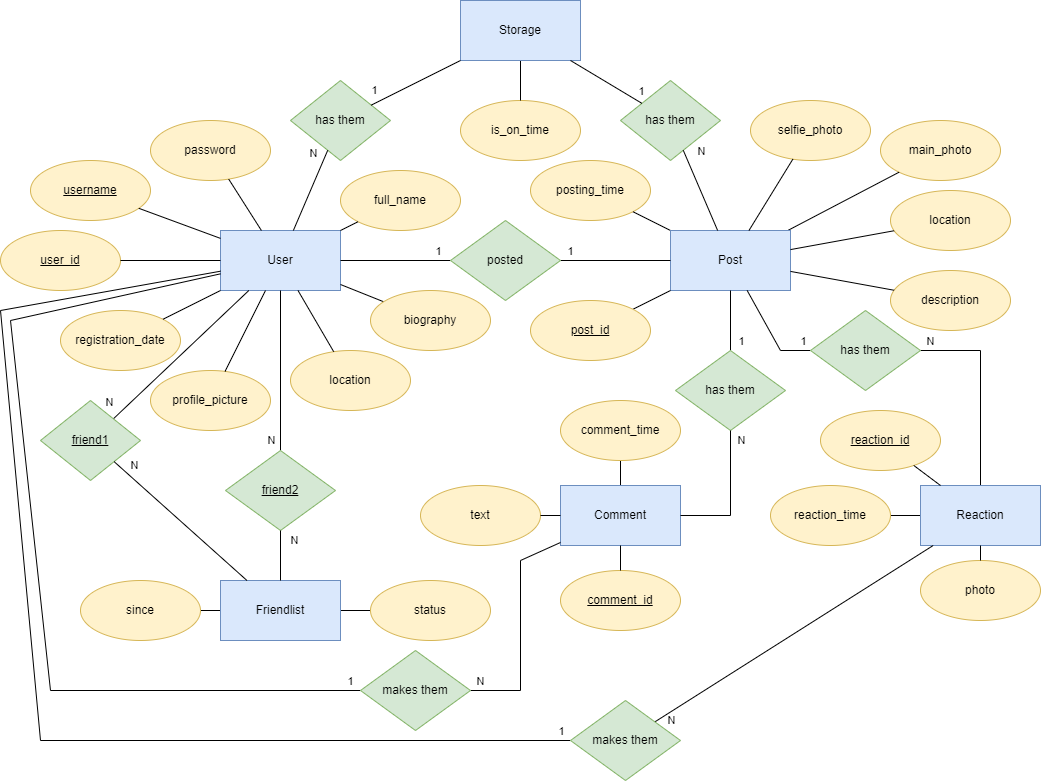

The diagram above was exported from draw.io. Its source (the exported page's mxGraphModel, read from the mxfile embedded in the PNG):
<mxGraphModel dx="2605" dy="2037" grid="1" gridSize="10" guides="1" tooltips="1" connect="1" arrows="1" fold="1" page="1" pageScale="1" pageWidth="827" pageHeight="1169" math="0" shadow="0">
  <root>
    <mxCell id="0" />
    <mxCell id="1" parent="0" />
    <mxCell id="2" value="User" style="rounded=0;whiteSpace=wrap;html=1;fillColor=#dae8fc;strokeColor=#6c8ebf;" vertex="1" parent="1">
      <mxGeometry x="190" y="150" width="120" height="60" as="geometry" />
    </mxCell>
    <mxCell id="3" value="&lt;u&gt;username&lt;/u&gt;" style="ellipse;whiteSpace=wrap;html=1;fillColor=#fff2cc;strokeColor=#d6b656;" vertex="1" parent="1">
      <mxGeometry y="80" width="120" height="60" as="geometry" />
    </mxCell>
    <mxCell id="4" value="password" style="ellipse;whiteSpace=wrap;html=1;fillColor=#fff2cc;strokeColor=#d6b656;" vertex="1" parent="1">
      <mxGeometry x="120" y="40" width="120" height="60" as="geometry" />
    </mxCell>
    <mxCell id="5" value="posting_time" style="ellipse;whiteSpace=wrap;html=1;fillColor=#fff2cc;strokeColor=#d6b656;" vertex="1" parent="1">
      <mxGeometry x="500" y="80" width="120" height="60" as="geometry" />
    </mxCell>
    <mxCell id="6" value="registration_date" style="ellipse;whiteSpace=wrap;html=1;fillColor=#fff2cc;strokeColor=#d6b656;" vertex="1" parent="1">
      <mxGeometry x="30" y="230" width="120" height="60" as="geometry" />
    </mxCell>
    <mxCell id="7" value="main_photo" style="ellipse;whiteSpace=wrap;html=1;fillColor=#fff2cc;strokeColor=#d6b656;" vertex="1" parent="1">
      <mxGeometry x="850" y="40" width="120" height="60" as="geometry" />
    </mxCell>
    <mxCell id="8" value="&lt;u&gt;user_id&lt;/u&gt;" style="ellipse;whiteSpace=wrap;html=1;fillColor=#fff2cc;strokeColor=#d6b656;" vertex="1" parent="1">
      <mxGeometry x="-30" y="150" width="120" height="60" as="geometry" />
    </mxCell>
    <mxCell id="9" value="selfie_photo" style="ellipse;whiteSpace=wrap;html=1;fillColor=#fff2cc;strokeColor=#d6b656;" vertex="1" parent="1">
      <mxGeometry x="720" y="20" width="120" height="60" as="geometry" />
    </mxCell>
    <mxCell id="10" value="" style="endArrow=none;html=1;rounded=0;" edge="1" source="2" target="3" parent="1">
      <mxGeometry width="50" height="50" relative="1" as="geometry">
        <mxPoint x="300" y="290" as="sourcePoint" />
        <mxPoint x="350" y="240" as="targetPoint" />
      </mxGeometry>
    </mxCell>
    <mxCell id="11" value="" style="endArrow=none;html=1;rounded=0;" edge="1" source="2" target="6" parent="1">
      <mxGeometry width="50" height="50" relative="1" as="geometry">
        <mxPoint x="380" y="350" as="sourcePoint" />
        <mxPoint x="430" y="300" as="targetPoint" />
      </mxGeometry>
    </mxCell>
    <mxCell id="12" value="" style="endArrow=none;html=1;rounded=0;" edge="1" source="16" target="5" parent="1">
      <mxGeometry width="50" height="50" relative="1" as="geometry">
        <mxPoint x="450" y="400" as="sourcePoint" />
        <mxPoint x="500" y="350" as="targetPoint" />
      </mxGeometry>
    </mxCell>
    <mxCell id="13" value="" style="endArrow=none;html=1;rounded=0;" edge="1" source="16" target="7" parent="1">
      <mxGeometry width="50" height="50" relative="1" as="geometry">
        <mxPoint x="460" y="410" as="sourcePoint" />
        <mxPoint x="510" y="360" as="targetPoint" />
      </mxGeometry>
    </mxCell>
    <mxCell id="14" value="" style="endArrow=none;html=1;rounded=0;" edge="1" source="8" target="2" parent="1">
      <mxGeometry width="50" height="50" relative="1" as="geometry">
        <mxPoint x="380" y="420" as="sourcePoint" />
        <mxPoint x="430" y="370" as="targetPoint" />
      </mxGeometry>
    </mxCell>
    <mxCell id="15" value="" style="endArrow=none;html=1;rounded=0;" edge="1" source="2" target="4" parent="1">
      <mxGeometry width="50" height="50" relative="1" as="geometry">
        <mxPoint x="330" y="250" as="sourcePoint" />
        <mxPoint x="380" y="200" as="targetPoint" />
      </mxGeometry>
    </mxCell>
    <mxCell id="16" value="Post" style="rounded=0;whiteSpace=wrap;html=1;fillColor=#dae8fc;strokeColor=#6c8ebf;" vertex="1" parent="1">
      <mxGeometry x="640" y="150" width="120" height="60" as="geometry" />
    </mxCell>
    <mxCell id="17" value="" style="endArrow=none;html=1;rounded=0;" edge="1" source="16" target="9" parent="1">
      <mxGeometry width="50" height="50" relative="1" as="geometry">
        <mxPoint x="630" y="340" as="sourcePoint" />
        <mxPoint x="680" y="290" as="targetPoint" />
      </mxGeometry>
    </mxCell>
    <mxCell id="18" value="" style="endArrow=none;html=1;rounded=0;" edge="1" source="25" target="16" parent="1">
      <mxGeometry width="50" height="50" relative="1" as="geometry">
        <mxPoint x="390" y="430" as="sourcePoint" />
        <mxPoint x="440" y="380" as="targetPoint" />
      </mxGeometry>
    </mxCell>
    <mxCell id="19" value="1" style="edgeLabel;html=1;align=center;verticalAlign=middle;resizable=0;points=[];" vertex="1" connectable="0" parent="18">
      <mxGeometry x="-0.7636" relative="1" as="geometry">
        <mxPoint x="-3" y="-10" as="offset" />
      </mxGeometry>
    </mxCell>
    <mxCell id="20" value="" style="endArrow=none;html=1;rounded=0;" edge="1" source="2" target="25" parent="1">
      <mxGeometry width="50" height="50" relative="1" as="geometry">
        <mxPoint x="400" y="440" as="sourcePoint" />
        <mxPoint x="450" y="390" as="targetPoint" />
      </mxGeometry>
    </mxCell>
    <mxCell id="21" value="1" style="edgeLabel;html=1;align=center;verticalAlign=middle;resizable=0;points=[];" vertex="1" connectable="0" parent="20">
      <mxGeometry x="0.7818" y="-1" relative="1" as="geometry">
        <mxPoint y="-11" as="offset" />
      </mxGeometry>
    </mxCell>
    <mxCell id="22" value="" style="endArrow=none;html=1;rounded=0;" edge="1" source="31" target="16" parent="1">
      <mxGeometry width="50" height="50" relative="1" as="geometry">
        <mxPoint x="250" y="440" as="sourcePoint" />
        <mxPoint x="300" y="390" as="targetPoint" />
      </mxGeometry>
    </mxCell>
    <mxCell id="23" value="1" style="edgeLabel;html=1;align=center;verticalAlign=middle;resizable=0;points=[];" vertex="1" connectable="0" parent="22">
      <mxGeometry x="-0.5" y="-2" relative="1" as="geometry">
        <mxPoint x="8" y="5" as="offset" />
      </mxGeometry>
    </mxCell>
    <mxCell id="24" value="" style="endArrow=none;html=1;rounded=0;" edge="1" source="30" target="29" parent="1">
      <mxGeometry width="50" height="50" relative="1" as="geometry">
        <mxPoint x="270" y="445" as="sourcePoint" />
        <mxPoint x="320" y="395" as="targetPoint" />
      </mxGeometry>
    </mxCell>
    <mxCell id="25" value="posted" style="rhombus;whiteSpace=wrap;html=1;fillColor=#d5e8d4;strokeColor=#82b366;" vertex="1" parent="1">
      <mxGeometry x="420" y="140" width="110" height="80" as="geometry" />
    </mxCell>
    <mxCell id="26" value="profile_picture" style="ellipse;whiteSpace=wrap;html=1;fillColor=#fff2cc;strokeColor=#d6b656;" vertex="1" parent="1">
      <mxGeometry x="120" y="290" width="120" height="60" as="geometry" />
    </mxCell>
    <mxCell id="27" value="&lt;u&gt;comment_id&lt;/u&gt;" style="ellipse;whiteSpace=wrap;html=1;fillColor=#fff2cc;strokeColor=#d6b656;" vertex="1" parent="1">
      <mxGeometry x="530" y="490" width="120" height="60" as="geometry" />
    </mxCell>
    <mxCell id="28" value="text" style="ellipse;whiteSpace=wrap;html=1;fillColor=#fff2cc;strokeColor=#d6b656;" vertex="1" parent="1">
      <mxGeometry x="390" y="405" width="120" height="60" as="geometry" />
    </mxCell>
    <mxCell id="29" value="comment_time" style="ellipse;whiteSpace=wrap;html=1;fillColor=#fff2cc;strokeColor=#d6b656;" vertex="1" parent="1">
      <mxGeometry x="530" y="320" width="120" height="60" as="geometry" />
    </mxCell>
    <mxCell id="30" value="Comment" style="rounded=0;whiteSpace=wrap;html=1;fillColor=#dae8fc;strokeColor=#6c8ebf;" vertex="1" parent="1">
      <mxGeometry x="530" y="405" width="120" height="60" as="geometry" />
    </mxCell>
    <mxCell id="31" value="has them" style="rhombus;whiteSpace=wrap;html=1;fillColor=#d5e8d4;strokeColor=#82b366;" vertex="1" parent="1">
      <mxGeometry x="645" y="270" width="110" height="80" as="geometry" />
    </mxCell>
    <mxCell id="32" value="" style="endArrow=none;html=1;rounded=0;" edge="1" source="41" target="16" parent="1">
      <mxGeometry width="50" height="50" relative="1" as="geometry">
        <mxPoint x="250" y="610" as="sourcePoint" />
        <mxPoint x="300" y="560" as="targetPoint" />
      </mxGeometry>
    </mxCell>
    <mxCell id="33" value="" style="endArrow=none;html=1;rounded=0;" edge="1" source="30" target="27" parent="1">
      <mxGeometry width="50" height="50" relative="1" as="geometry">
        <mxPoint x="270" y="610" as="sourcePoint" />
        <mxPoint x="320" y="560" as="targetPoint" />
      </mxGeometry>
    </mxCell>
    <mxCell id="34" value="" style="endArrow=none;html=1;rounded=0;" edge="1" source="28" target="30" parent="1">
      <mxGeometry width="50" height="50" relative="1" as="geometry">
        <mxPoint x="250" y="585" as="sourcePoint" />
        <mxPoint x="300" y="535" as="targetPoint" />
      </mxGeometry>
    </mxCell>
    <mxCell id="35" value="" style="endArrow=none;html=1;rounded=0;" edge="1" source="2" target="39" parent="1">
      <mxGeometry width="50" height="50" relative="1" as="geometry">
        <mxPoint x="280" y="610" as="sourcePoint" />
        <mxPoint x="330" y="560" as="targetPoint" />
      </mxGeometry>
    </mxCell>
    <mxCell id="36" value="" style="endArrow=none;html=1;rounded=0;" edge="1" source="30" target="31" parent="1">
      <mxGeometry width="50" height="50" relative="1" as="geometry">
        <mxPoint x="675" y="490" as="sourcePoint" />
        <mxPoint x="725" y="440" as="targetPoint" />
        <Array as="points">
          <mxPoint x="700" y="435" />
        </Array>
      </mxGeometry>
    </mxCell>
    <mxCell id="37" value="N" style="edgeLabel;html=1;align=center;verticalAlign=middle;resizable=0;points=[];" vertex="1" connectable="0" parent="36">
      <mxGeometry x="0.8074" y="-1" relative="1" as="geometry">
        <mxPoint x="9" y="-3" as="offset" />
      </mxGeometry>
    </mxCell>
    <mxCell id="38" value="location" style="ellipse;whiteSpace=wrap;html=1;fillColor=#fff2cc;strokeColor=#d6b656;" vertex="1" parent="1">
      <mxGeometry x="260" y="270" width="120" height="60" as="geometry" />
    </mxCell>
    <mxCell id="39" value="biography" style="ellipse;whiteSpace=wrap;html=1;fillColor=#fff2cc;strokeColor=#d6b656;" vertex="1" parent="1">
      <mxGeometry x="340" y="210" width="120" height="60" as="geometry" />
    </mxCell>
    <mxCell id="40" value="full_name" style="ellipse;whiteSpace=wrap;html=1;fillColor=#fff2cc;strokeColor=#d6b656;" vertex="1" parent="1">
      <mxGeometry x="310" y="90" width="120" height="60" as="geometry" />
    </mxCell>
    <mxCell id="41" value="&lt;u&gt;post_id&lt;/u&gt;" style="ellipse;whiteSpace=wrap;html=1;fillColor=#fff2cc;strokeColor=#d6b656;" vertex="1" parent="1">
      <mxGeometry x="500" y="220" width="120" height="60" as="geometry" />
    </mxCell>
    <mxCell id="42" value="" style="endArrow=none;html=1;rounded=0;" edge="1" source="38" target="2" parent="1">
      <mxGeometry width="50" height="50" relative="1" as="geometry">
        <mxPoint x="290" y="620" as="sourcePoint" />
        <mxPoint x="340" y="570" as="targetPoint" />
      </mxGeometry>
    </mxCell>
    <mxCell id="43" value="" style="endArrow=none;html=1;rounded=0;" edge="1" source="26" target="2" parent="1">
      <mxGeometry width="50" height="50" relative="1" as="geometry">
        <mxPoint x="300" y="630" as="sourcePoint" />
        <mxPoint x="350" y="580" as="targetPoint" />
      </mxGeometry>
    </mxCell>
    <mxCell id="44" value="" style="endArrow=none;html=1;rounded=0;startArrow=none;" edge="1" source="52" target="2" parent="1">
      <mxGeometry width="50" height="50" relative="1" as="geometry">
        <mxPoint x="310" y="640" as="sourcePoint" />
        <mxPoint x="360" y="590" as="targetPoint" />
        <Array as="points" />
      </mxGeometry>
    </mxCell>
    <mxCell id="45" value="N" style="edgeLabel;html=1;align=center;verticalAlign=middle;resizable=0;points=[];" vertex="1" connectable="0" parent="44">
      <mxGeometry x="-0.8525" relative="1" as="geometry">
        <mxPoint x="-14" y="-7" as="offset" />
      </mxGeometry>
    </mxCell>
    <mxCell id="46" value="" style="endArrow=none;html=1;rounded=0;startArrow=none;" edge="1" source="55" target="2" parent="1">
      <mxGeometry width="50" height="50" relative="1" as="geometry">
        <mxPoint x="320" y="650" as="sourcePoint" />
        <mxPoint x="370" y="600" as="targetPoint" />
        <Array as="points" />
      </mxGeometry>
    </mxCell>
    <mxCell id="47" value="N" style="edgeLabel;html=1;align=center;verticalAlign=middle;resizable=0;points=[];" vertex="1" connectable="0" parent="46">
      <mxGeometry x="-0.8" y="3" relative="1" as="geometry">
        <mxPoint x="-7" y="6" as="offset" />
      </mxGeometry>
    </mxCell>
    <mxCell id="48" value="" style="endArrow=none;html=1;rounded=0;" edge="1" source="58" target="51" parent="1">
      <mxGeometry width="50" height="50" relative="1" as="geometry">
        <mxPoint x="330" y="660" as="sourcePoint" />
        <mxPoint x="380" y="610" as="targetPoint" />
      </mxGeometry>
    </mxCell>
    <mxCell id="49" value="" style="endArrow=none;html=1;rounded=0;" edge="1" source="59" target="51" parent="1">
      <mxGeometry width="50" height="50" relative="1" as="geometry">
        <mxPoint x="340" y="670" as="sourcePoint" />
        <mxPoint x="390" y="620" as="targetPoint" />
      </mxGeometry>
    </mxCell>
    <mxCell id="50" value="" style="endArrow=none;html=1;rounded=0;" edge="1" source="40" target="2" parent="1">
      <mxGeometry width="50" height="50" relative="1" as="geometry">
        <mxPoint x="350" y="680" as="sourcePoint" />
        <mxPoint x="400" y="630" as="targetPoint" />
      </mxGeometry>
    </mxCell>
    <mxCell id="51" value="Friendlist" style="rounded=0;whiteSpace=wrap;html=1;fillColor=#dae8fc;strokeColor=#6c8ebf;" vertex="1" parent="1">
      <mxGeometry x="190" y="500" width="120" height="60" as="geometry" />
    </mxCell>
    <mxCell id="52" value="&lt;u&gt;friend1&lt;/u&gt;" style="rhombus;whiteSpace=wrap;html=1;fillColor=#d5e8d4;strokeColor=#82b366;" vertex="1" parent="1">
      <mxGeometry x="10" y="320" width="100" height="80" as="geometry" />
    </mxCell>
    <mxCell id="53" value="" style="endArrow=none;html=1;rounded=0;" edge="1" source="51" target="52" parent="1">
      <mxGeometry width="50" height="50" relative="1" as="geometry">
        <mxPoint x="128" y="500" as="sourcePoint" />
        <mxPoint x="218.5" y="210" as="targetPoint" />
        <Array as="points" />
      </mxGeometry>
    </mxCell>
    <mxCell id="54" value="N" style="edgeLabel;html=1;align=center;verticalAlign=middle;resizable=0;points=[];" vertex="1" connectable="0" parent="53">
      <mxGeometry x="0.7828" y="3" relative="1" as="geometry">
        <mxPoint x="7" y="-12" as="offset" />
      </mxGeometry>
    </mxCell>
    <mxCell id="55" value="&lt;u&gt;friend2&lt;/u&gt;" style="rhombus;whiteSpace=wrap;html=1;fillColor=#d5e8d4;strokeColor=#82b366;" vertex="1" parent="1">
      <mxGeometry x="195" y="370" width="110" height="80" as="geometry" />
    </mxCell>
    <mxCell id="56" value="" style="endArrow=none;html=1;rounded=0;" edge="1" source="51" target="55" parent="1">
      <mxGeometry width="50" height="50" relative="1" as="geometry">
        <mxPoint x="170" y="530" as="sourcePoint" />
        <mxPoint x="240" y="430" as="targetPoint" />
        <Array as="points" />
      </mxGeometry>
    </mxCell>
    <mxCell id="57" value="N" style="edgeLabel;html=1;align=center;verticalAlign=middle;resizable=0;points=[];" vertex="1" connectable="0" parent="56">
      <mxGeometry x="0.5987" y="-5" relative="1" as="geometry">
        <mxPoint x="8" y="-1" as="offset" />
      </mxGeometry>
    </mxCell>
    <mxCell id="58" value="status" style="ellipse;whiteSpace=wrap;html=1;fillColor=#fff2cc;strokeColor=#d6b656;" vertex="1" parent="1">
      <mxGeometry x="340" y="500" width="120" height="60" as="geometry" />
    </mxCell>
    <mxCell id="59" value="since" style="ellipse;whiteSpace=wrap;html=1;fillColor=#fff2cc;strokeColor=#d6b656;" vertex="1" parent="1">
      <mxGeometry x="50" y="500" width="120" height="60" as="geometry" />
    </mxCell>
    <mxCell id="60" value="is_on_time" style="ellipse;whiteSpace=wrap;html=1;fillColor=#fff2cc;strokeColor=#d6b656;" vertex="1" parent="1">
      <mxGeometry x="430" y="20" width="120" height="60" as="geometry" />
    </mxCell>
    <mxCell id="61" value="description" style="ellipse;whiteSpace=wrap;html=1;fillColor=#fff2cc;strokeColor=#d6b656;" vertex="1" parent="1">
      <mxGeometry x="860" y="190" width="120" height="60" as="geometry" />
    </mxCell>
    <mxCell id="62" value="location" style="ellipse;whiteSpace=wrap;html=1;fillColor=#fff2cc;strokeColor=#d6b656;" vertex="1" parent="1">
      <mxGeometry x="860" y="110" width="120" height="60" as="geometry" />
    </mxCell>
    <mxCell id="63" value="" style="endArrow=none;html=1;rounded=0;" edge="1" source="16" target="61" parent="1">
      <mxGeometry width="50" height="50" relative="1" as="geometry">
        <mxPoint x="1100" y="330" as="sourcePoint" />
        <mxPoint x="1150" y="280" as="targetPoint" />
      </mxGeometry>
    </mxCell>
    <mxCell id="64" value="" style="endArrow=none;html=1;rounded=0;" edge="1" source="16" target="76" parent="1">
      <mxGeometry width="50" height="50" relative="1" as="geometry">
        <mxPoint x="1100" y="330" as="sourcePoint" />
        <mxPoint x="1150" y="280" as="targetPoint" />
        <Array as="points">
          <mxPoint x="750" y="270" />
        </Array>
      </mxGeometry>
    </mxCell>
    <mxCell id="65" value="1" style="edgeLabel;html=1;align=center;verticalAlign=middle;resizable=0;points=[];" vertex="1" connectable="0" parent="64">
      <mxGeometry x="0.8494" y="1" relative="1" as="geometry">
        <mxPoint y="-9" as="offset" />
      </mxGeometry>
    </mxCell>
    <mxCell id="66" value="" style="endArrow=none;html=1;rounded=0;" edge="1" source="76" target="73" parent="1">
      <mxGeometry width="50" height="50" relative="1" as="geometry">
        <mxPoint x="780" y="430" as="sourcePoint" />
        <mxPoint x="1150" y="280" as="targetPoint" />
        <Array as="points">
          <mxPoint x="950" y="270" />
        </Array>
      </mxGeometry>
    </mxCell>
    <mxCell id="67" value="N" style="edgeLabel;html=1;align=center;verticalAlign=middle;resizable=0;points=[];" vertex="1" connectable="0" parent="66">
      <mxGeometry x="-0.8667" relative="1" as="geometry">
        <mxPoint x="-3" y="-10" as="offset" />
      </mxGeometry>
    </mxCell>
    <mxCell id="68" value="" style="endArrow=none;html=1;rounded=0;" edge="1" source="16" target="62" parent="1">
      <mxGeometry width="50" height="50" relative="1" as="geometry">
        <mxPoint x="470" y="420" as="sourcePoint" />
        <mxPoint x="520" y="370" as="targetPoint" />
      </mxGeometry>
    </mxCell>
    <mxCell id="69" value="" style="endArrow=none;html=1;rounded=0;" edge="1" source="73" target="72" parent="1">
      <mxGeometry width="50" height="50" relative="1" as="geometry">
        <mxPoint x="800" y="580" as="sourcePoint" />
        <mxPoint x="850" y="530" as="targetPoint" />
      </mxGeometry>
    </mxCell>
    <mxCell id="70" value="&lt;u&gt;reaction_id&lt;/u&gt;" style="ellipse;whiteSpace=wrap;html=1;fillColor=#fff2cc;strokeColor=#d6b656;" vertex="1" parent="1">
      <mxGeometry x="790" y="330" width="120" height="60" as="geometry" />
    </mxCell>
    <mxCell id="71" value="photo" style="ellipse;whiteSpace=wrap;html=1;fillColor=#fff2cc;strokeColor=#d6b656;" vertex="1" parent="1">
      <mxGeometry x="890" y="480" width="120" height="60" as="geometry" />
    </mxCell>
    <mxCell id="72" value="reaction_time" style="ellipse;whiteSpace=wrap;html=1;fillColor=#fff2cc;strokeColor=#d6b656;" vertex="1" parent="1">
      <mxGeometry x="740" y="405" width="120" height="60" as="geometry" />
    </mxCell>
    <mxCell id="73" value="Reaction" style="rounded=0;whiteSpace=wrap;html=1;fillColor=#dae8fc;strokeColor=#6c8ebf;" vertex="1" parent="1">
      <mxGeometry x="890" y="405" width="120" height="60" as="geometry" />
    </mxCell>
    <mxCell id="74" value="" style="endArrow=none;html=1;rounded=0;" edge="1" source="73" target="70" parent="1">
      <mxGeometry width="50" height="50" relative="1" as="geometry">
        <mxPoint x="800" y="745" as="sourcePoint" />
        <mxPoint x="850" y="695" as="targetPoint" />
      </mxGeometry>
    </mxCell>
    <mxCell id="75" value="" style="endArrow=none;html=1;rounded=0;" edge="1" source="71" target="73" parent="1">
      <mxGeometry width="50" height="50" relative="1" as="geometry">
        <mxPoint x="780" y="720" as="sourcePoint" />
        <mxPoint x="830" y="670" as="targetPoint" />
      </mxGeometry>
    </mxCell>
    <mxCell id="76" value="has them" style="rhombus;whiteSpace=wrap;html=1;fillColor=#d5e8d4;strokeColor=#82b366;" vertex="1" parent="1">
      <mxGeometry x="780" y="230" width="110" height="80" as="geometry" />
    </mxCell>
    <mxCell id="77" value="" style="endArrow=none;html=1;rounded=0;" edge="1" source="2" target="87" parent="1">
      <mxGeometry width="50" height="50" relative="1" as="geometry">
        <mxPoint x="1080" y="360" as="sourcePoint" />
        <mxPoint x="1130" y="310" as="targetPoint" />
        <Array as="points">
          <mxPoint x="-20" y="240" />
          <mxPoint x="20" y="610" />
        </Array>
      </mxGeometry>
    </mxCell>
    <mxCell id="78" value="1" style="edgeLabel;html=1;align=center;verticalAlign=middle;resizable=0;points=[];" vertex="1" connectable="0" parent="77">
      <mxGeometry x="0.9733" relative="1" as="geometry">
        <mxPoint x="2" y="-10" as="offset" />
      </mxGeometry>
    </mxCell>
    <mxCell id="79" value="" style="endArrow=none;html=1;rounded=0;" edge="1" source="86" target="73" parent="1">
      <mxGeometry width="50" height="50" relative="1" as="geometry">
        <mxPoint x="1090" y="370" as="sourcePoint" />
        <mxPoint x="1140" y="320" as="targetPoint" />
        <Array as="points" />
      </mxGeometry>
    </mxCell>
    <mxCell id="80" value="N" style="edgeLabel;html=1;align=center;verticalAlign=middle;resizable=0;points=[];" vertex="1" connectable="0" parent="79">
      <mxGeometry x="-0.7044" y="-3" relative="1" as="geometry">
        <mxPoint x="-27" y="22" as="offset" />
      </mxGeometry>
    </mxCell>
    <mxCell id="81" value="" style="endArrow=none;html=1;rounded=0;" edge="1" source="2" target="86" parent="1">
      <mxGeometry width="50" height="50" relative="1" as="geometry">
        <mxPoint x="1110" y="390" as="sourcePoint" />
        <mxPoint x="1160" y="340" as="targetPoint" />
        <Array as="points">
          <mxPoint x="-30" y="230" />
          <mxPoint x="10" y="660" />
        </Array>
      </mxGeometry>
    </mxCell>
    <mxCell id="82" value="1" style="edgeLabel;html=1;align=center;verticalAlign=middle;resizable=0;points=[];" vertex="1" connectable="0" parent="81">
      <mxGeometry x="0.9713" y="-1" relative="1" as="geometry">
        <mxPoint x="7" y="-11" as="offset" />
      </mxGeometry>
    </mxCell>
    <mxCell id="83" value="" style="endArrow=none;html=1;rounded=0;" edge="1" source="88" target="60" parent="1">
      <mxGeometry width="50" height="50" relative="1" as="geometry">
        <mxPoint x="1120" y="350" as="sourcePoint" />
        <mxPoint x="1170" y="300" as="targetPoint" />
      </mxGeometry>
    </mxCell>
    <mxCell id="84" value="" style="endArrow=none;html=1;rounded=0;" edge="1" source="87" target="30" parent="1">
      <mxGeometry width="50" height="50" relative="1" as="geometry">
        <mxPoint x="1080" y="360" as="sourcePoint" />
        <mxPoint x="1130" y="310" as="targetPoint" />
        <Array as="points">
          <mxPoint x="490" y="610" />
          <mxPoint x="490" y="480" />
        </Array>
      </mxGeometry>
    </mxCell>
    <mxCell id="85" value="N" style="edgeLabel;html=1;align=center;verticalAlign=middle;resizable=0;points=[];" vertex="1" connectable="0" parent="84">
      <mxGeometry x="-0.8839" y="3" relative="1" as="geometry">
        <mxPoint x="-3" y="-7" as="offset" />
      </mxGeometry>
    </mxCell>
    <mxCell id="86" value="makes them" style="rhombus;whiteSpace=wrap;html=1;fillColor=#d5e8d4;strokeColor=#82b366;" vertex="1" parent="1">
      <mxGeometry x="540" y="620" width="110" height="80" as="geometry" />
    </mxCell>
    <mxCell id="87" value="makes them" style="rhombus;whiteSpace=wrap;html=1;fillColor=#d5e8d4;strokeColor=#82b366;" vertex="1" parent="1">
      <mxGeometry x="330" y="570" width="110" height="80" as="geometry" />
    </mxCell>
    <mxCell id="88" value="Storage" style="rounded=0;whiteSpace=wrap;html=1;fillColor=#dae8fc;strokeColor=#6c8ebf;" vertex="1" parent="1">
      <mxGeometry x="430" y="-80" width="120" height="60" as="geometry" />
    </mxCell>
    <mxCell id="89" value="has them" style="rhombus;whiteSpace=wrap;html=1;fillColor=#d5e8d4;strokeColor=#82b366;" vertex="1" parent="1">
      <mxGeometry x="590" width="100" height="80" as="geometry" />
    </mxCell>
    <mxCell id="90" value="" style="endArrow=none;html=1;rounded=0;" edge="1" source="88" target="89" parent="1">
      <mxGeometry width="50" height="50" relative="1" as="geometry">
        <mxPoint x="430" y="250" as="sourcePoint" />
        <mxPoint x="480" y="200" as="targetPoint" />
      </mxGeometry>
    </mxCell>
    <mxCell id="91" value="1" style="edgeLabel;html=1;align=center;verticalAlign=middle;resizable=0;points=[];" vertex="1" connectable="0" parent="90">
      <mxGeometry x="0.7107" y="2" relative="1" as="geometry">
        <mxPoint x="8" y="-5" as="offset" />
      </mxGeometry>
    </mxCell>
    <mxCell id="92" value="" style="endArrow=none;html=1;rounded=0;" edge="1" source="89" target="16" parent="1">
      <mxGeometry width="50" height="50" relative="1" as="geometry">
        <mxPoint x="430" y="250" as="sourcePoint" />
        <mxPoint x="480" y="200" as="targetPoint" />
      </mxGeometry>
    </mxCell>
    <mxCell id="93" value="N" style="edgeLabel;html=1;align=center;verticalAlign=middle;resizable=0;points=[];" vertex="1" connectable="0" parent="92">
      <mxGeometry x="-0.7238" y="5" relative="1" as="geometry">
        <mxPoint x="8" y="-9" as="offset" />
      </mxGeometry>
    </mxCell>
    <mxCell id="94" value="has them" style="rhombus;whiteSpace=wrap;html=1;fillColor=#d5e8d4;strokeColor=#82b366;" vertex="1" parent="1">
      <mxGeometry x="260" width="100" height="80" as="geometry" />
    </mxCell>
    <mxCell id="95" value="" style="endArrow=none;html=1;rounded=0;" edge="1" source="94" target="88" parent="1">
      <mxGeometry width="50" height="50" relative="1" as="geometry">
        <mxPoint x="260" y="20" as="sourcePoint" />
        <mxPoint x="310" y="-30" as="targetPoint" />
      </mxGeometry>
    </mxCell>
    <mxCell id="96" value="1" style="edgeLabel;html=1;align=center;verticalAlign=middle;resizable=0;points=[];" vertex="1" connectable="0" parent="95">
      <mxGeometry x="-0.6848" y="1" relative="1" as="geometry">
        <mxPoint x="-11" y="-7" as="offset" />
      </mxGeometry>
    </mxCell>
    <mxCell id="97" value="" style="endArrow=none;html=1;rounded=0;" edge="1" source="94" target="2" parent="1">
      <mxGeometry width="50" height="50" relative="1" as="geometry">
        <mxPoint x="260" y="20" as="sourcePoint" />
        <mxPoint x="310" y="-30" as="targetPoint" />
      </mxGeometry>
    </mxCell>
    <mxCell id="98" value="N" style="edgeLabel;html=1;align=center;verticalAlign=middle;resizable=0;points=[];" vertex="1" connectable="0" parent="97">
      <mxGeometry x="-0.5098" y="-2" relative="1" as="geometry">
        <mxPoint x="-5" y="-16" as="offset" />
      </mxGeometry>
    </mxCell>
  </root>
</mxGraphModel>